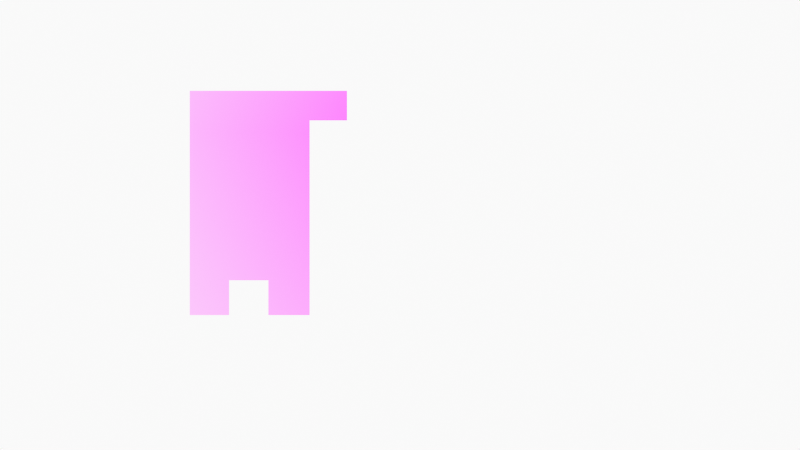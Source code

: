 # Source: BreakdownAndSketchRyuPunch.blend  (saved by Blender 3.1.7; exported with 4.5.12 LTS)
import bpy
from mathutils import Matrix  # noqa: F401  (used for matrix-valued properties, if any)

bpy.ops.wm.read_factory_settings(use_empty=True)
scene = bpy.context.scene
scene.name = 'Scene'

# ---- collections
col_collection = bpy.data.collections.new('Collection'); scene.collection.children.link(col_collection)
col_camera = bpy.data.collections.new('Camera'); scene.collection.children.link(col_camera)

# ---- images (referenced by path relative to the original .blend; pixels are not part of the script)
import os
ASSET_DIR = os.environ.get("B2B_ASSET_DIR", "")  # directory of the original .blend (textures are referenced by path, not embedded)
HERE = os.path.dirname(os.path.abspath(__file__))  # packed textures are extracted next to this script under _unpacked/

def load_image(name, relpath, width, height, colorspace="sRGB"):
    """Load a texture the original file referenced (path relative to the .blend, or extracted next to this script)."""
    p = next((c for c in (os.path.join(HERE, relpath), os.path.join(ASSET_DIR, relpath)) if relpath and os.path.exists(c)), "")
    if p:
        img = bpy.data.images.load(p, check_existing=True)
        img.name = name
    else:  # same state as the original file: an image datablock whose file is absent (Cycles renders it pink)
        img = bpy.data.images.new(name, width, height)
        img.source = "FILE"
        img.filepath = "//" + (relpath or name)
    img.colorspace_settings.name = colorspace
    return img
img_daily_doodle_02_by_blacksataguni_d5qwqs2_jpg = load_image('daily_doodle_02_by_blacksataguni_d5qwqs2.jpg', 'daily_doodle_02_by_blacksataguni_d5qwqs2.jpg', 1024, 1024, 'sRGB')

# ---- materials (node trees are filled in below, after node groups)
mat_solid_stroke = bpy.data.materials.new('Solid Stroke')
mat_solid_stroke.use_transparent_shadow = False
mat_squares_stroke = bpy.data.materials.new('Squares Stroke')
mat_squares_stroke.use_transparent_shadow = False
mat_solid_fill = bpy.data.materials.new('Solid Fill')
mat_solid_fill.use_transparent_shadow = False
mat_dots_stroke = bpy.data.materials.new('Dots Stroke')
mat_dots_stroke.use_transparent_shadow = False
mat_daily_doodle_02_by_blacksataguni_d5qwqs2 = bpy.data.materials.new('daily_doodle_02_by_blacksataguni_d5qwqs2')
mat_daily_doodle_02_by_blacksataguni_d5qwqs2.surface_render_method = 'BLENDED'
mat_daily_doodle_02_by_blacksataguni_d5qwqs2.blend_method = 'BLEND'
mat_daily_doodle_02_by_blacksataguni_d5qwqs2.use_transparent_shadow = False

# ---- node groups
ng_iap_shadeless = bpy.data.node_groups.new('IAP_SHADELESS', 'ShaderNodeTree')
_s = ng_iap_shadeless.interface.new_socket(name='Shader', in_out='OUTPUT', socket_type='NodeSocketShader')
_s = ng_iap_shadeless.interface.new_socket(name='Color', in_out='INPUT', socket_type='NodeSocketColor')
_N = ng_iap_shadeless.nodes; _L = ng_iap_shadeless.links
n0 = _N.new('NodeGroupOutput'); n0.name = 'Group Output'; n0.location = (0, 0)
n1 = _N.new('NodeGroupInput'); n1.name = 'Group Input'; n1.location = (-600, -240)
n2 = _N.new('ShaderNodeBsdfDiffuse'); n2.name = 'Diffuse BSDF'; n2.location = (-400, -60)
n3 = _N.new('ShaderNodeEmission'); n3.name = 'Emission'; n3.location = (-400, -240)
n4 = _N.new('ShaderNodeLightPath'); n4.name = 'Light Path'; n4.location = (-1200, 30)
n5 = _N.new('ShaderNodeMath'); n5.name = 'Math'; n5.location = (-800, 30)
n5.label = 'Bounce Count'
n5.operation = 'SUBTRACT'
n6 = _N.new('ShaderNodeMath'); n6.name = 'Math.001'; n6.location = (-600, 30)
n6.label = 'Camera or Refracted'
n6.operation = 'SUBTRACT'
n6.inputs[0].default_value = 1.0
n7 = _N.new('ShaderNodeMath'); n7.name = 'Math.002'; n7.location = (-1000, 390)
n7.label = 'Limit Reflections'
n7.operation = 'SUBTRACT'
n7.inputs[0].default_value = 2.0
n8 = _N.new('ShaderNodeMath'); n8.name = 'Math.003'; n8.location = (-800, 300)
n8.label = 'Camera Ray to Glossy'
n8.operation = 'MULTIPLY'
n9 = _N.new('ShaderNodeMath'); n9.name = 'Math.004'; n9.location = (-600, 210)
n9.label = 'Shadow or Reflection?'
n9.operation = 'MAXIMUM'
n10 = _N.new('ShaderNodeMath'); n10.name = 'Math.005'; n10.location = (-400, 120)
n10.label = 'Shadow, Reflect or Refract?'
n10.operation = 'MAXIMUM'
n11 = _N.new('ShaderNodeMixShader'); n11.name = 'Mix Shader'; n11.location = (-200, 0)
_L.new(n1.outputs[0], n2.inputs[0])
_L.new(n1.outputs[0], n3.inputs[0])
_L.new(n4.outputs[9], n5.inputs[0])
_L.new(n4.outputs[13], n5.inputs[1])
_L.new(n5.outputs[0], n6.inputs[1])
_L.new(n4.outputs[9], n7.inputs[1])
_L.new(n7.outputs[0], n8.inputs[0])
_L.new(n4.outputs[3], n8.inputs[1])
_L.new(n8.outputs[0], n9.inputs[0])
_L.new(n4.outputs[1], n9.inputs[1])
_L.new(n9.outputs[0], n10.inputs[0])
_L.new(n6.outputs[0], n10.inputs[1])
_L.new(n10.outputs[0], n11.inputs[0])
_L.new(n2.outputs[0], n11.inputs[1])
_L.new(n3.outputs[0], n11.inputs[2])
_L.new(n11.outputs[0], n0.inputs[0])
n0.is_active_output = True

# ---- material node trees
mat_dots_stroke.use_nodes = True; mat_dots_stroke.node_tree.nodes.clear()
_N = mat_dots_stroke.node_tree.nodes; _L = mat_dots_stroke.node_tree.links
n0 = _N.new('ShaderNodeOutputMaterial'); n0.name = 'Material Output'; n0.location = (300, 300)
n1 = _N.new('ShaderNodeBsdfPrincipled'); n1.name = 'Principled BSDF'; n1.location = (10, 300)
n1.distribution = 'GGX'
n1.subsurface_method = 'RANDOM_WALK_SKIN'
n1.inputs[2].default_value = 0.4
n1.inputs[3].default_value = 1.45
n1.inputs[27].default_value = (0.0, 0.0, 0.0, 1.0)
n1.inputs[28].default_value = 1.0
_L.new(n1.outputs[0], n0.inputs[0])
n0.is_active_output = True
mat_daily_doodle_02_by_blacksataguni_d5qwqs2.use_nodes = True; mat_daily_doodle_02_by_blacksataguni_d5qwqs2.node_tree.nodes.clear()
_N = mat_daily_doodle_02_by_blacksataguni_d5qwqs2.node_tree.nodes; _L = mat_daily_doodle_02_by_blacksataguni_d5qwqs2.node_tree.links
n0 = _N.new('ShaderNodeOutputMaterial'); n0.name = 'Material Output'; n0.location = (300, 300)
n1 = _N.new('ShaderNodeTexImage'); n1.name = 'Image Texture'; n1.location = (-400, 60)
n1.image = img_daily_doodle_02_by_blacksataguni_d5qwqs2_jpg
n1.extension = 'CLIP'
n2 = _N.new('ShaderNodeGroup'); n2.name = 'Group'; n2.location = (-200, 60)
n2.node_tree = ng_iap_shadeless
n3 = _N.new('ShaderNodeBsdfTransparent'); n3.name = 'Transparent BSDF'; n3.location = (-200, 240)
n4 = _N.new('ShaderNodeMixShader'); n4.name = 'Mix Shader'; n4.location = (0, 300)
_L.new(n1.outputs[0], n2.inputs[0])
_L.new(n1.outputs[1], n4.inputs[0])
_L.new(n3.outputs[0], n4.inputs[1])
_L.new(n2.outputs[0], n4.inputs[2])
_L.new(n4.outputs[0], n0.inputs[0])
n0.is_active_output = True

# ---- world
world_world = bpy.data.worlds.new('World'); scene.world = world_world
world_world.use_nodes = True; world_world.node_tree.nodes.clear()
_N = world_world.node_tree.nodes; _L = world_world.node_tree.links
n0 = _N.new('ShaderNodeOutputWorld'); n0.name = 'World Output'; n0.location = (300, 300)
n1 = _N.new('ShaderNodeBackground'); n1.name = 'Background'; n1.location = (10, 300)
n1.inputs[0].default_value = (0.9513, 0.9513, 0.9513, 1.0)
_L.new(n1.outputs[0], n0.inputs[0])
n0.is_active_output = True
world_world.color = (0.9513, 0.9513, 0.9513)
world_world.use_sun_shadow = False
world_world.sun_shadow_jitter_overblur = 0.0

# ---- cameras
cam_camera = bpy.data.cameras.new('Camera')
cam_camera.display_size = 2.0

# ---- meshes
me_daily_doodle_02_by_blacksataguni_d5qwqs2 = bpy.data.meshes.new('daily_doodle_02_by_blacksataguni_d5qwqs2')
me_daily_doodle_02_by_blacksataguni_d5qwqs2.from_pydata([(-0.327, -0.5, 0.0), (0.327, -0.5, 0.0), (-0.327, 0.5, 0.0), (0.327, 0.5, 0.0)], [], [(0, 1, 3, 2)])
_uv = me_daily_doodle_02_by_blacksataguni_d5qwqs2.uv_layers.new(name='UVMap')
_uv.uv.foreach_set('vector', [0.0, 0.0, 1.0, 0.0, 1.0, 1.0, 0.0, 1.0])
me_daily_doodle_02_by_blacksataguni_d5qwqs2.materials.append(mat_daily_doodle_02_by_blacksataguni_d5qwqs2)
me_daily_doodle_02_by_blacksataguni_d5qwqs2.use_remesh_fix_poles = True
me_daily_doodle_02_by_blacksataguni_d5qwqs2.use_remesh_preserve_attributes = False
me_daily_doodle_02_by_blacksataguni_d5qwqs2.update()
me_daily_doodle_02_by_blacksataguni_d5qwqs2_001 = bpy.data.meshes.new('daily_doodle_02_by_blacksataguni_d5qwqs2.001')
me_daily_doodle_02_by_blacksataguni_d5qwqs2_001.from_pydata([(-0.327, -0.197, 0.0), (-0.1573, 0.04512, 0.0), (-0.327, 0.04512, 0.0), (-0.2421, -0.197, 0.0), (-0.2421, 0.04512, 0.0), (-0.2846, -0.197, 0.0), (-0.2846, 0.04512, 0.0), (-0.327, -0.1594, 0.0), (-0.2421, -0.1594, 0.0), (-0.2846, -0.1594, 0.0), (-0.1977, -0.197, 0.0), (-0.1977, 0.04512, 0.0), (-0.1977, -0.1594, 0.0), (-0.1573, 0.01327, 0.0), (-0.2421, 0.01327, 0.0), (-0.2846, 0.01327, 0.0), (-0.327, 0.01327, 0.0), (-0.1977, 0.01327, 0.0)], [], [(17, 13, 1, 11), (15, 14, 4, 6), (16, 15, 6, 2), (0, 5, 9, 7), (3, 10, 12, 8), (14, 17, 11, 4), (8, 12, 17, 14), (7, 9, 15, 16), (9, 8, 14, 15)])
_uv = me_daily_doodle_02_by_blacksataguni_d5qwqs2_001.uv_layers.new(name='UVMap')
_uv.uv.foreach_set('vector', [0.1978, 0.5133, 0.2596, 0.5133, 0.2596, 0.5451, 0.1978, 0.5451, 0.06489, 0.5133, 0.1298, 0.5133, 0.1298, 0.5451, 0.06489, 0.5451, 0.0, 0.5133, 0.06489, 0.5133, 0.06489, 0.5451, 0.0, 0.5451, 0.0, 0.303, 0.06489, 0.303, 0.06489, 0.3406, 0.0, 0.3406, 0.1298, 0.303, 0.1978, 0.303, 0.1978, 0.3406, 0.1298, 0.3406, 0.1298, 0.5133, 0.1978, 0.5133, 0.1978, 0.5451, 0.1298, 0.5451, 0.1298, 0.3406, 0.1978, 0.3406, 0.1978, 0.5133, 0.1298, 0.5133, 0.0, 0.3406, 0.06489, 0.3406, 0.06489, 0.5133, 0.0, 0.5133, 0.06489, 0.3406, 0.1298, 0.3406, 0.1298, 0.5133, 0.06489, 0.5133])
_ca = me_daily_doodle_02_by_blacksataguni_d5qwqs2_001.color_attributes.new('Col', 'BYTE_COLOR', 'CORNER')
_ca.data.foreach_set('color', [1.0, 1.0, 1.0, 1.0, 1.0, 1.0, 1.0, 1.0, 1.0, 1.0, 1.0, 1.0, 1.0, 1.0, 1.0, 1.0, 1.0, 1.0, 1.0, 1.0, 1.0, 1.0, 1.0, 1.0, 1.0, 1.0, 1.0, 1.0, 1.0, 1.0, 1.0, 1.0, 1.0, 1.0, 1.0, 1.0, 1.0, 1.0, 1.0, 1.0, 1.0, 1.0, 1.0, 1.0, 1.0, 1.0, 1.0, 1.0, 1.0, 1.0, 1.0, 1.0, 1.0, 1.0, 1.0, 1.0, 1.0, 1.0, 1.0, 1.0, 1.0, 1.0, 1.0, 1.0, 1.0, 1.0, 1.0, 1.0, 1.0, 1.0, 1.0, 1.0, 1.0, 1.0, 1.0, 1.0, 1.0, 1.0, 1.0, 1.0, 1.0, 1.0, 1.0, 1.0, 1.0, 1.0, 1.0, 1.0, 1.0, 1.0, 1.0, 1.0, 1.0, 1.0, 1.0, 1.0, 1.0, 1.0, 1.0, 1.0, 1.0, 1.0, 1.0, 1.0, 1.0, 1.0, 1.0, 1.0, 1.0, 1.0, 1.0, 1.0, 1.0, 1.0, 1.0, 1.0, 1.0, 1.0, 1.0, 1.0, 1.0, 1.0, 1.0, 1.0, 1.0, 1.0, 1.0, 1.0, 1.0, 1.0, 1.0, 1.0, 1.0, 1.0, 1.0, 1.0, 1.0, 1.0, 1.0, 1.0, 1.0, 1.0, 1.0, 1.0])
me_daily_doodle_02_by_blacksataguni_d5qwqs2_001.materials.append(mat_daily_doodle_02_by_blacksataguni_d5qwqs2)
me_daily_doodle_02_by_blacksataguni_d5qwqs2_001.use_remesh_fix_poles = True
me_daily_doodle_02_by_blacksataguni_d5qwqs2_001.use_remesh_preserve_attributes = False
me_daily_doodle_02_by_blacksataguni_d5qwqs2_001.update()

# ---- objects
ob_stroke = bpy.data.objects.new('Stroke', None)
ob_daily_doodle_02_by_blacksataguni_d5qwqs2 = bpy.data.objects.new('daily_doodle_02_by_blacksataguni_d5qwqs2', me_daily_doodle_02_by_blacksataguni_d5qwqs2)
ob_daily_doodle_02_by_blacksataguni_d5qwqs2_001 = bpy.data.objects.new('daily_doodle_02_by_blacksataguni_d5qwqs2.001', me_daily_doodle_02_by_blacksataguni_d5qwqs2_001)
ob_camera = bpy.data.objects.new('Camera', cam_camera)

# ---- transforms, parenting, visibility, modifiers, constraints
ob_stroke.location = (0.0, 0.0, 0.0)
ob_stroke.empty_display_size = 0.2
ob_stroke.empty_image_offset = (0.0, 0.0)
ob_stroke.empty_image_side = 'FRONT'
ob_stroke.use_grease_pencil_lights = True
ob_stroke.lineart.crease_threshold = 0.0
ob_daily_doodle_02_by_blacksataguni_d5qwqs2.location = (-11.0, 0.0, 0.0)
ob_daily_doodle_02_by_blacksataguni_d5qwqs2.rotation_euler = (1.571, 0.0, 0.0)
ob_daily_doodle_02_by_blacksataguni_d5qwqs2.scale = (10.0, 10.0, 10.0)
ob_daily_doodle_02_by_blacksataguni_d5qwqs2_001.location = (1.0, 0.0, 1.0)
ob_daily_doodle_02_by_blacksataguni_d5qwqs2_001.rotation_euler = (1.571, 0.0, 0.0)
ob_daily_doodle_02_by_blacksataguni_d5qwqs2_001.scale = (10.0, 10.0, 10.0)
ob_camera.location = (0.0, -12.0, 0.0)
ob_camera.rotation_euler = (1.571, -0.0, -0.0)
ob_camera.empty_image_side = 'FRONT'
ob_camera.lineart.crease_threshold = 0.0

# ---- collection membership
col_collection.objects.link(ob_stroke)
col_collection.objects.link(ob_daily_doodle_02_by_blacksataguni_d5qwqs2)
col_collection.objects.link(ob_daily_doodle_02_by_blacksataguni_d5qwqs2_001)
col_camera.objects.link(ob_camera)

# ---- scene / render settings (as saved in the file)
scene.camera = ob_camera
scene.frame_start = 1; scene.frame_end = 250; scene.frame_set(1)
scene.render.engine = 'BLENDER_EEVEE_NEXT'
scene.cycles.sampling_pattern = 'TABULATED_SOBOL'
scene.cycles.use_light_tree = False
scene.view_settings.view_transform = 'Standard'
bpy.context.view_layer.update()
